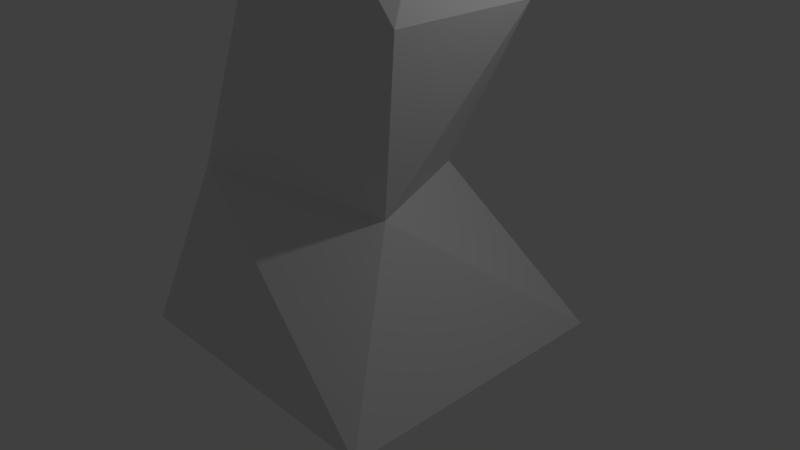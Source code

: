 # Source: rockpilar.blend  (saved by Blender 2.78.0; exported with 4.5.12 LTS)
import bpy
from mathutils import Matrix  # noqa: F401  (used for matrix-valued properties, if any)

bpy.ops.wm.read_factory_settings(use_empty=True)
scene = bpy.context.scene
scene.name = 'Scene'

# ---- collections
col_collection_1 = bpy.data.collections.new('Collection 1'); scene.collection.children.link(col_collection_1)

# ---- materials (node trees are filled in below, after node groups)
mat_material = bpy.data.materials.new('Material')
mat_material.alpha_threshold = 0.0
mat_material.use_transparent_shadow = False
mat_material.roughness = 0.5
mat_material.line_color = (0.0, 0.0, 0.0, 1.0)

# ---- material node trees

# ---- world
world_world = bpy.data.worlds.new('World'); scene.world = world_world
world_world.color = (0.05088, 0.05088, 0.05088)
world_world.use_sun_shadow = False
world_world.sun_shadow_jitter_overblur = 0.0
world_world.cycles.sampling_method = 'MANUAL'

# ---- cameras
cam_camera = bpy.data.cameras.new('Camera')
cam_camera.clip_end = 100.0
cam_camera.lens = 35.0
cam_camera.sensor_width = 32.0
cam_camera.sensor_height = 18.0
cam_camera.ortho_scale = 7.314
cam_camera.dof.focus_distance = 0.0
cam_camera.dof.aperture_fstop = 128.0

# ---- lights
light_lamp = bpy.data.lights.new('Lamp', 'POINT')
light_lamp.transmission_factor = 0.0
light_lamp.cutoff_distance = 30.0
light_lamp.energy = 100.0
light_lamp.shadow_buffer_clip_start = 1.001
light_lamp.shadow_soft_size = 0.1
light_lamp.shadow_maximum_resolution = 0.006
light_lamp.use_absolute_resolution = True

# ---- meshes
me_cube = bpy.data.meshes.new('Cube')
me_cube.from_pydata([(1.979, 1.979, -1.0), (1.979, -1.979, -1.0), (-1.979, -1.979, -1.0), (-1.979, 1.979, -1.0), (0.05793, 1.385, 0.9208), (0.8229, -0.4625, 0.9208), (-1.407, -1.385, 1.208), (-2.172, 0.4625, 1.208), (1.563, 1.0, 3.345), (1.563, -1.0, 3.345), (-1.039, -1.0, 3.196), (-1.039, 1.0, 3.196), (1.116, 0.2126, 5.783), (-0.07211, -1.396, 5.783), (-1.674, -0.2126, 5.968), (-0.4853, 1.396, 5.968), (0.6755, 1.0, 8.908), (0.6755, -1.0, 8.908), (-1.571, -1.0, 9.867), (-1.571, 1.0, 9.867), (1.024, 0.6649, 10.6), (0.2038, -1.159, 10.6), (-0.8941, -0.6649, 12.2), (-0.07345, 1.159, 12.2), (1.627, 1.794, 10.53), (1.627, -1.794, 10.53), (0.8385, -1.794, 14.03), (0.8385, 1.794, 14.03)], [], [(0, 1, 2, 3), (6, 5, 9, 10), (0, 4, 5, 1), (1, 5, 6, 2), (2, 6, 7, 3), (4, 0, 3, 7), (10, 9, 13, 14), (5, 4, 8, 9), (7, 6, 10, 11), (4, 7, 11, 8), (15, 14, 18, 19), (9, 8, 12, 13), (11, 10, 14, 15), (8, 11, 15, 12), (18, 17, 21, 22), (12, 15, 19, 16), (14, 13, 17, 18), (13, 12, 16, 17), (21, 20, 24, 25), (17, 16, 20, 21), (19, 18, 22, 23), (16, 19, 23, 20), (24, 27, 26, 25), (23, 22, 26, 27), (20, 23, 27, 24), (22, 21, 25, 26)])
me_cube.materials.append(mat_material)
me_cube.use_remesh_preserve_volume = False
me_cube.use_remesh_preserve_attributes = False
me_cube.use_mirror_vertex_groups = False
me_cube.update()

# ---- objects
ob_cube = bpy.data.objects.new('Cube', me_cube)
ob_lamp = bpy.data.objects.new('Lamp', light_lamp)
ob_camera = bpy.data.objects.new('Camera', cam_camera)

# ---- transforms, parenting, visibility, modifiers, constraints
ob_cube.location = (0.0, 0.0, 0.0)
ob_cube.lock_rotations_4d = False
ob_cube.empty_display_type = 'ARROWS'
ob_cube.lineart.crease_threshold = 0.0
ob_lamp.location = (4.076, 1.005, 5.904)
ob_lamp.rotation_euler = (0.6503, 0.05522, 1.866)
ob_lamp.lock_rotations_4d = False
ob_lamp.empty_display_type = 'ARROWS'
ob_lamp.color = (0.0, 0.0, 0.0, 0.0)
ob_lamp.lineart.crease_threshold = 0.0
ob_camera.location = (7.481, -6.508, 5.344)
ob_camera.rotation_euler = (1.109, 0.0, 0.8149)
ob_camera.lock_rotations_4d = False
ob_camera.empty_display_type = 'ARROWS'
ob_camera.color = (0.0, 0.0, 0.0, 0.0)
ob_camera.display_type = 'WIRE'
ob_camera.lineart.crease_threshold = 0.0

# ---- collection membership
col_collection_1.objects.link(ob_cube)
col_collection_1.objects.link(ob_lamp)
col_collection_1.objects.link(ob_camera)

# ---- scene / render settings (as saved in the file)
scene.camera = ob_camera
scene.frame_start = 1; scene.frame_end = 250; scene.frame_set(1)
scene.render.engine = 'BLENDER_EEVEE_NEXT'
scene.render.resolution_percentage = 50
scene.render.dither_intensity = 0.0
scene.cycles.use_denoising = False
scene.cycles.samples = 128
scene.cycles.sampling_pattern = 'TABULATED_SOBOL'
scene.cycles.light_sampling_threshold = 0.0
scene.cycles.use_adaptive_sampling = False
scene.cycles.use_light_tree = False
scene.cycles.blur_glossy = 0.0
scene.cycles.sample_clamp_indirect = 0.0
scene.view_settings.view_transform = 'Standard'
bpy.context.view_layer.update()
